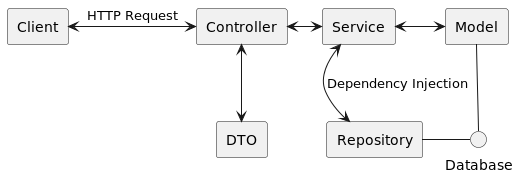

The diagram above was rendered by PlantUML. Its source (embedded in the PNG):
@startuml architecture
skinparam componentStyle rectangle



[Client] <-> [Controller] : HTTP Request
[Controller] <-> [Service]
[Controller] <--> [DTO]
[Service] <-> [Model]
[Service]  <--> [Repository]: Dependency Injection
[Repository] -Database
[Model] -- Database

@enduml